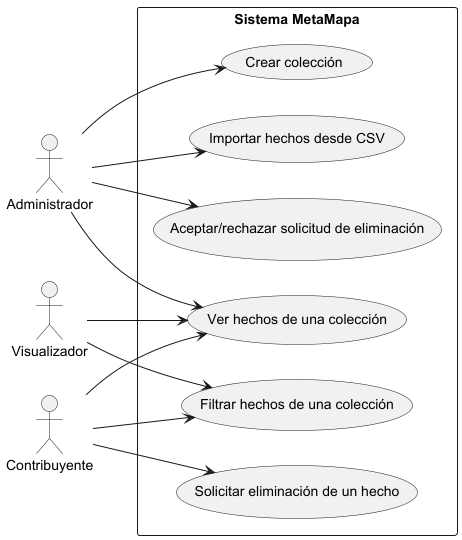

The diagram above was rendered by PlantUML. Its source (embedded in the PNG):
@startuml
left to right direction
skinparam packageStyle rectangle

actor Administrador
actor Visualizador
actor Contribuyente

rectangle "Sistema MetaMapa" {

    usecase "Crear colección" as UC1
    usecase "Importar hechos desde CSV" as UC2
    usecase "Ver hechos de una colección" as UC3
    usecase "Filtrar hechos de una colección" as UC4
    usecase "Solicitar eliminación de un hecho" as UC5
    usecase "Aceptar/rechazar solicitud de eliminación" as UC6

    Administrador --> UC1
    Administrador --> UC2
    Administrador --> UC6
    Administrador --> UC3

    Visualizador --> UC3
    Visualizador --> UC4

/'    Visualizador --> UC5'/

    Contribuyente --> UC4
    Contribuyente --> UC5
    Contribuyente --> UC3
/'El contribuyente puede solicitar la eliminacion de un hecho
si bien el visualizador puede llegar a ser un contribuyente, no lo es hasta que no contribuya'/
}

@enduml